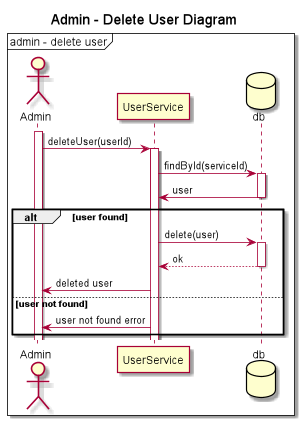

The diagram above was rendered by PlantUML. Its source (embedded in the PNG):
@startuml Sequence

mainframe admin - delete user

title "Admin - Delete User Diagram"
actor Admin
participant UserService
database db

activate Admin
Admin -> UserService: deleteUser(userId)
activate UserService
UserService -> db: findById(serviceId)
activate db
db -> UserService: user
deactivate db
alt user found
    UserService -> db: delete(user)
    activate db
    db --> UserService: ok
    deactivate db
    UserService -> Admin: deleted user
else user not found
    UserService -> Admin: user not found error
end
@enduml